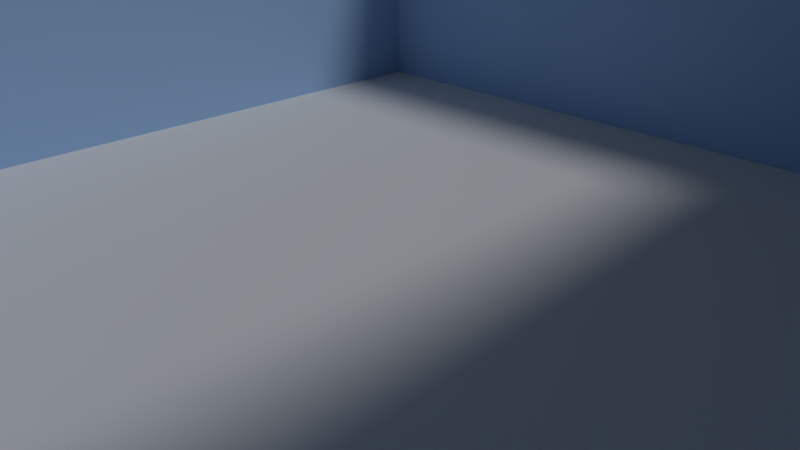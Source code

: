# Source: Raum.blend  (saved by Blender 2.76.0; exported with 4.5.12 LTS)
import bpy
from mathutils import Matrix  # noqa: F401  (used for matrix-valued properties, if any)

bpy.ops.wm.read_factory_settings(use_empty=True)
scene = bpy.context.scene
scene.name = 'Scene'

# ---- collections
col_collection_1 = bpy.data.collections.new('Collection 1'); scene.collection.children.link(col_collection_1)
col_hund = bpy.data.collections.new('Hund')  # instanced only; not linked into the scene
col_maus = bpy.data.collections.new('Maus')  # instanced only; not linked into the scene

# ---- materials (node trees are filled in below, after node groups)
mat_material_001 = bpy.data.materials.new('Material.001')
mat_material_001.alpha_threshold = 0.0
mat_material_001.roughness = 0.5
mat_material_002 = bpy.data.materials.new('Material.002')
mat_material_002.alpha_threshold = 0.0
mat_material_002.roughness = 0.5

# ---- material node trees
mat_material_001.use_nodes = True; mat_material_001.node_tree.nodes.clear()
_N = mat_material_001.node_tree.nodes; _L = mat_material_001.node_tree.links
n0 = _N.new('ShaderNodeOutputMaterial'); n0.name = 'Material Output'; n0.location = (300, 300)
n1 = _N.new('ShaderNodeBsdfDiffuse'); n1.name = 'Diffuse BSDF'; n1.location = (10, 300)
n1.inputs[0].default_value = (0.3606, 0.5386, 0.8, 1.0)
_L.new(n1.outputs[0], n0.inputs[0])
n0.is_active_output = True
mat_material_002.use_nodes = True; mat_material_002.node_tree.nodes.clear()
_N = mat_material_002.node_tree.nodes; _L = mat_material_002.node_tree.links
n0 = _N.new('ShaderNodeOutputMaterial'); n0.name = 'Material Output'; n0.location = (300, 300)
n1 = _N.new('ShaderNodeBsdfDiffuse'); n1.name = 'Diffuse BSDF'; n1.location = (10, 300)
_L.new(n1.outputs[0], n0.inputs[0])
n0.is_active_output = True

# ---- world
world_world = bpy.data.worlds.new('World'); scene.world = world_world
world_world.color = (0.05088, 0.05088, 0.05088)
world_world.use_sun_shadow = False
world_world.sun_shadow_jitter_overblur = 0.0
world_world.cycles.sampling_method = 'MANUAL'
world_world.cycles.sample_map_resolution = 256

# ---- cameras
cam_camera = bpy.data.cameras.new('Camera')
cam_camera.clip_end = 100.0
cam_camera.lens = 35.0
cam_camera.sensor_width = 39.82
cam_camera.sensor_height = 18.0
cam_camera.ortho_scale = 7.314
cam_camera.dof.focus_distance = 0.0

# ---- lights
light_lamp = bpy.data.lights.new('Lamp', 'SUN')
light_lamp.transmission_factor = 0.0
light_lamp.cutoff_distance = 30.0
light_lamp.angle = 0.1993
light_lamp.energy = 1.0
light_lamp.shadow_buffer_clip_start = 1.001
light_lamp.shadow_soft_size = 0.1
light_lamp.shadow_cascade_max_distance = 1000.0
light_lamp.cycles.use_multiple_importance_sampling = False

# ---- meshes
me_plane_004 = bpy.data.meshes.new('Plane.004')
me_plane_004.from_pydata([(-1.0, -1.0, 0.0), (1.0, -1.0, 0.0), (-1.0, 1.0, 0.0), (1.0, 1.0, 0.0)], [], [(0, 1, 3, 2)])
me_plane_004.materials.append(mat_material_001)
me_plane_004.use_remesh_preserve_volume = False
me_plane_004.use_remesh_preserve_attributes = False
me_plane_004.use_mirror_vertex_groups = False
me_plane_004.update()
me_plane_003 = bpy.data.meshes.new('Plane.003')
me_plane_003.from_pydata([(-1.0, -1.0, 0.0), (1.0, -1.0, 0.0), (-1.0, 1.0, 0.0), (1.0, 1.0, 0.0)], [], [(0, 1, 3, 2)])
me_plane_003.materials.append(mat_material_001)
me_plane_003.use_remesh_preserve_volume = False
me_plane_003.use_remesh_preserve_attributes = False
me_plane_003.use_mirror_vertex_groups = False
me_plane_003.update()
me_plane_002 = bpy.data.meshes.new('Plane.002')
me_plane_002.from_pydata([(-1.0, -1.0, 0.0), (1.0, -1.0, 0.0), (-1.0, 1.0, 0.0), (1.0, 1.0, 0.0)], [], [(0, 1, 3, 2)])
me_plane_002.materials.append(mat_material_001)
me_plane_002.use_remesh_preserve_volume = False
me_plane_002.use_remesh_preserve_attributes = False
me_plane_002.use_mirror_vertex_groups = False
me_plane_002.update()
me_plane_001 = bpy.data.meshes.new('Plane.001')
me_plane_001.from_pydata([(-1.0, -1.0, 0.0), (1.0, -1.0, 0.0), (-1.0, 1.0, 0.0), (1.0, 1.0, 0.0)], [], [(0, 1, 3, 2)])
me_plane_001.materials.append(mat_material_001)
me_plane_001.use_remesh_preserve_volume = False
me_plane_001.use_remesh_preserve_attributes = False
me_plane_001.use_mirror_vertex_groups = False
me_plane_001.update()
me_plane = bpy.data.meshes.new('Plane')
me_plane.from_pydata([(-1.0, -1.0, 0.0), (1.0, -1.0, 0.0), (-1.0, 1.0, 0.0), (1.0, 1.0, 0.0)], [], [(0, 1, 3, 2)])
me_plane.materials.append(mat_material_002)
me_plane.use_remesh_preserve_volume = False
me_plane.use_remesh_preserve_attributes = False
me_plane.use_mirror_vertex_groups = False
me_plane.update()

# ---- objects
ob_hund = bpy.data.objects.new('Hund', None)
ob_maus = bpy.data.objects.new('Maus', None)
ob_plane_004 = bpy.data.objects.new('Plane.004', me_plane_004)
ob_plane_003 = bpy.data.objects.new('Plane.003', me_plane_003)
ob_plane_002 = bpy.data.objects.new('Plane.002', me_plane_002)
ob_plane_001 = bpy.data.objects.new('Plane.001', me_plane_001)
ob_plane = bpy.data.objects.new('Plane', me_plane)
ob_lamp = bpy.data.objects.new('Lamp', light_lamp)
ob_camera = bpy.data.objects.new('Camera', cam_camera)

# ---- transforms, parenting, visibility, modifiers, constraints
ob_hund.location = (0.0, 4.957, 0.0)
ob_hund.rotation_euler = (0.0, -0.0, 0.522)
ob_hund.scale = (0.5367, 0.5367, 0.5367)
ob_hund.empty_image_offset = (0.0, 0.0)
ob_hund.show_instancer_for_render = False
ob_hund.instance_type = 'COLLECTION'
ob_hund.lineart.crease_threshold = 0.0
ob_maus.location = (-2.79, -1.356, 0.0)
ob_maus.rotation_euler = (0.0, -0.0, 3.07)
ob_maus.scale = (0.6748, 0.6748, 0.6748)
ob_maus.empty_image_offset = (0.0, 0.0)
ob_maus.show_instancer_for_render = False
ob_maus.instance_type = 'COLLECTION'
ob_maus.lineart.crease_threshold = 0.0
ob_plane_004.location = (-8.016, 0.0, 0.0)
ob_plane_004.rotation_euler = (0.0, 1.571, 0.0)
ob_plane_004.scale = (8.322, 8.322, 8.322)
ob_plane_004.lineart.crease_threshold = 0.0
ob_plane_003.location = (0.0, 7.979, 0.0)
ob_plane_003.rotation_euler = (1.571, 0.0, 0.0)
ob_plane_003.scale = (8.335, 8.335, 8.335)
ob_plane_003.lineart.crease_threshold = 0.0
ob_plane_002.location = (0.0, -7.655, 0.0)
ob_plane_002.rotation_euler = (1.571, 0.0, 0.0)
ob_plane_002.scale = (8.335, 8.335, 8.335)
ob_plane_002.lineart.crease_threshold = 0.0
ob_plane_001.location = (7.808, 0.0, 0.0)
ob_plane_001.rotation_euler = (0.0, 1.571, 0.0)
ob_plane_001.scale = (8.322, 8.322, 8.322)
ob_plane_001.lineart.crease_threshold = 0.0
ob_plane.location = (0.0, 0.0, 0.0)
ob_plane.scale = (8.043, 8.043, 8.043)
ob_plane.lineart.crease_threshold = 0.0
ob_lamp.location = (4.076, 1.005, 5.904)
ob_lamp.rotation_euler = (0.6503, 0.05522, 1.866)
ob_lamp.lock_rotations_4d = False
ob_lamp.empty_display_type = 'ARROWS'
ob_lamp.color = (0.0, 0.0, 0.0, 0.0)
ob_lamp.lineart.crease_threshold = 0.0
ob_camera.location = (7.481, -6.508, 5.344)
ob_camera.rotation_euler = (1.109, 0.01082, 0.8149)
ob_camera.lock_rotations_4d = False
ob_camera.empty_display_type = 'ARROWS'
ob_camera.color = (0.0, 0.0, 0.0, 0.0)
ob_camera.display_type = 'WIRE'
ob_camera.lineart.crease_threshold = 0.0
ob_hund.instance_collection = col_hund
ob_maus.instance_collection = col_maus

# ---- collection membership
col_collection_1.objects.link(ob_hund)
col_collection_1.objects.link(ob_maus)
col_collection_1.objects.link(ob_plane_004)
col_collection_1.objects.link(ob_plane_003)
col_collection_1.objects.link(ob_plane_002)
col_collection_1.objects.link(ob_plane_001)
col_collection_1.objects.link(ob_plane)
col_collection_1.objects.link(ob_lamp)
col_collection_1.objects.link(ob_camera)

# ---- scene / render settings (as saved in the file)
scene.camera = ob_camera
scene.frame_start = 1; scene.frame_end = 250; scene.frame_set(1)
scene.render.engine = 'CYCLES'
scene.render.resolution_percentage = 50
scene.render.dither_intensity = 0.0
scene.cycles.use_denoising = False
scene.cycles.samples = 50
scene.cycles.sampling_pattern = 'TABULATED_SOBOL'
scene.cycles.light_sampling_threshold = 0.0
scene.cycles.use_adaptive_sampling = False
scene.cycles.use_light_tree = False
scene.cycles.blur_glossy = 0.0
scene.cycles.pixel_filter_type = 'GAUSSIAN'
scene.cycles.sample_clamp_indirect = 0.0
scene.view_settings.view_transform = 'Standard'
bpy.context.view_layer.update()
